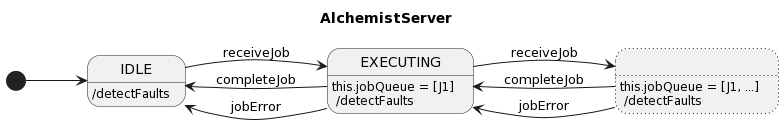

The diagram above was rendered by PlantUML. Its source (embedded in the PNG):
@startuml
title AlchemistServer

left to right direction

[*] --> IDLE 
IDLE : /detectFaults
IDLE --> EXECUTING : receiveJob
EXECUTING : this.jobQueue = [J1] \n /detectFaults 
EXECUTING --> ... : receiveJob
... --> EXECUTING : completeJob
... --> EXECUTING : jobError
state "..." ##[dotted] : this.jobQueue = [J1, ...] \n /detectFaults
EXECUTING --> IDLE : completeJob
EXECUTING --> IDLE : jobError
@enduml